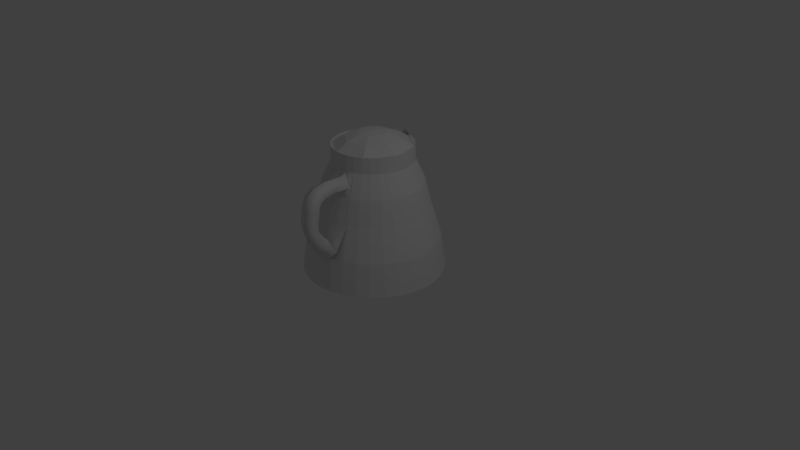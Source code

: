 # Source: Kande.blend  (saved by Blender 2.79.0; exported with 4.5.12 LTS)
import bpy
from mathutils import Matrix  # noqa: F401  (used for matrix-valued properties, if any)

bpy.ops.wm.read_factory_settings(use_empty=True)
scene = bpy.context.scene
scene.name = 'Scene'

# ---- collections
col_collection_1 = bpy.data.collections.new('Collection 1'); scene.collection.children.link(col_collection_1)

# ---- world
world_world = bpy.data.worlds.new('World'); scene.world = world_world
world_world.color = (0.05088, 0.05088, 0.05088)
world_world.use_sun_shadow = False
world_world.sun_shadow_jitter_overblur = 0.0
world_world.cycles.sampling_method = 'MANUAL'

# ---- cameras
cam_camera = bpy.data.cameras.new('Camera')
cam_camera.clip_end = 100.0
cam_camera.lens = 35.0
cam_camera.sensor_width = 32.0
cam_camera.sensor_height = 18.0
cam_camera.ortho_scale = 7.314
cam_camera.dof.focus_distance = 0.0
cam_camera.dof.aperture_fstop = 128.0

# ---- lights
light_lamp = bpy.data.lights.new('Lamp', 'POINT')
light_lamp.transmission_factor = 0.0
light_lamp.cutoff_distance = 30.0
light_lamp.energy = 100.0
light_lamp.shadow_buffer_clip_start = 1.001
light_lamp.shadow_soft_size = 0.1
light_lamp.shadow_maximum_resolution = 0.006
light_lamp.use_absolute_resolution = True

# ---- meshes
me_sphere_001 = bpy.data.meshes.new('Sphere.001')
me_sphere_001.from_pydata([(0.1692, 0.1692, 0.9709), (0.3286, 0.3286, 0.8855), (0.4719, 0.4649, 0.7593), (0.2393, -3.115e-07, 0.9709), (0.4647, -3.19e-07, 0.8855), (0.6631, -3.041e-07, 0.7485), (0.1692, -0.1692, 0.9709), (0.3286, -0.3286, 0.8855), (0.4689, -0.4689, 0.7485), (6.887e-09, -0.2393, 0.9709), (6.887e-09, -0.4647, 0.8855), (2.179e-08, -0.6631, 0.7485), (-2.304e-07, -5.562e-07, 1.0), (-0.1692, -0.1692, 0.9709), (-0.3286, -0.3286, 0.8855), (-0.4689, -0.4689, 0.7485), (-0.2393, -3.19e-07, 0.9709), (-0.4647, -3.339e-07, 0.8855), (-0.6631, -3.637e-07, 0.7485), (-0.1692, 0.1692, 0.9709), (-0.3286, 0.3286, 0.8855), (-0.4689, 0.4689, 0.7485), (6.887e-09, 0.2393, 0.9709), (-8.014e-09, 0.4647, 0.8855), (0.003023, 0.6591, 0.7593), (0.4454, -0.7003, 0.319), (0.3474, -0.7027, 0.5037), (0.1786, -0.7746, 0.4089), (0.2767, -0.7722, 0.2242), (0.5467, -1.005, 0.3535), (0.4569, -1.033, 0.5406), (0.2836, -1.091, 0.4445), (0.3734, -1.063, 0.2575), (0.6056, -1.187, 0.3381), (0.5313, -1.263, 0.5181), (0.3491, -1.293, 0.426), (0.4234, -1.217, 0.246), (0.6322, -1.274, 0.2913), (0.5795, -1.423, 0.4267), (0.3849, -1.411, 0.3603), (0.4376, -1.263, 0.2248), (0.6401, -1.309, 0.2239), (0.5982, -1.501, 0.2856), (0.3973, -1.464, 0.2623), (0.4393, -1.272, 0.2006), (0.6391, -1.32, 0.134), (0.5977, -1.52, 0.1614), (0.3965, -1.478, 0.1596), (0.4379, -1.279, 0.1321), (0.6366, -1.332, 0.03593), (0.5952, -1.532, 0.06339), (0.394, -1.49, 0.06227), (0.4354, -1.29, 0.03481), (0.6351, -1.345, -0.0574), (0.5932, -1.546, -0.04753), (0.3922, -1.504, -0.04191), (0.4341, -1.303, -0.05178), (0.63, -1.34, -0.1554), (0.5853, -1.537, -0.1929), (0.3855, -1.496, -0.1671), (0.4302, -1.299, -0.1297), (0.616, -1.296, -0.2786), (0.5659, -1.477, -0.3643), (0.3684, -1.443, -0.3176), (0.4185, -1.263, -0.2318), (0.5869, -1.188, -0.444), (0.5315, -1.35, -0.5614), (0.3364, -1.325, -0.5008), (0.3918, -1.164, -0.3833), (0.5372, -0.9923, -0.663), (0.4777, -1.137, -0.7987), (0.2844, -1.12, -0.7299), (0.3438, -0.9745, -0.5942), (0.002623, -0.0008826, -1.392), (-0.2062, 1.159, -1.392), (-0.1285, 0.7276, 0.7818), (0.02417, 1.178, -1.392), (0.01485, 0.6679, 0.7818), (0.2537, 1.151, -1.392), (0.1451, 0.6526, 0.7818), (0.4736, 1.08, -1.392), (0.2698, 0.6123, 0.7818), (0.6754, 0.9672, -1.392), (0.3843, 0.5484, 0.7818), (0.8514, 0.8174, -1.392), (0.4842, 0.4634, 0.7818), (0.9947, 0.6361, -1.392), (0.5655, 0.3605, 0.7818), (1.1, 0.4303, -1.392), (0.6252, 0.2437, 0.7818), (1.163, 0.2079, -1.392), (0.6609, 0.1176, 0.7818), (1.181, -0.02243, -1.392), (0.6714, -0.01311, 0.7818), (1.155, -0.252, -1.392), (0.6562, -0.1433, 0.7818), (1.083, -0.4719, -1.392), (0.6158, -0.2681, 0.7818), (0.9707, -0.6737, -1.392), (0.5519, -0.3826, 0.7818), (0.8209, -0.8496, -1.392), (0.4669, -0.4824, 0.7818), (0.6396, -0.9929, -1.392), (0.364, -0.5637, 0.7818), (0.4338, -1.098, -1.392), (0.2473, -0.6234, 0.7818), (0.2115, -1.161, -1.392), (0.1211, -0.6592, 0.7818), (-0.01892, -1.18, -1.392), (-0.009602, -0.6696, 0.7818), (-0.2485, -1.153, -1.392), (-0.1398, -0.6544, 0.7818), (-0.4684, -1.082, -1.392), (-0.2646, -0.6141, 0.7818), (-0.6702, -0.969, -1.392), (-0.3791, -0.5501, 0.7818), (-0.8461, -0.8191, -1.392), (-0.4789, -0.4651, 0.7818), (-0.9894, -0.6378, -1.392), (-0.5602, -0.3623, 0.7818), (-1.095, -0.4321, -1.392), (-0.6199, -0.2455, 0.7818), (-1.158, -0.2097, -1.392), (-0.6557, -0.1194, 0.7818), (-1.176, 0.02066, -1.392), (-0.6661, 0.01134, 0.7818), (-1.149, 0.2502, -1.392), (-0.6509, 0.1416, 0.7818), (-1.078, 0.4701, -1.392), (-0.6106, 0.2663, 0.7818), (-0.9655, 0.6719, -1.392), (-0.5466, 0.3808, 0.7818), (-0.8156, 0.8478, -1.392), (-0.4616, 0.4806, 0.7818), (-0.6343, 0.9912, -1.392), (-0.3672, 0.6088, 0.7818), (-0.4286, 1.096, -1.392), (-0.2662, 0.7559, 0.7818), (-0.1919, 1.08, -0.8342), (-0.1629, 0.9185, -0.2845), (-0.145, 0.8195, 0.1388), (-0.1159, 0.6574, 0.5131), (0.01485, 0.6679, 0.5131), (0.01786, 0.8326, 0.1388), (0.0197, 0.9332, -0.2845), (0.02269, 1.097, -0.8342), (0.1451, 0.6526, 0.5131), (0.1802, 0.8136, 0.1388), (0.2016, 0.9119, -0.2845), (0.2365, 1.072, -0.8342), (0.2698, 0.6123, 0.5131), (0.3356, 0.7633, 0.1388), (0.3758, 0.8555, -0.2845), (0.4413, 1.006, -0.8342), (0.3843, 0.5484, 0.5131), (0.4783, 0.6836, 0.1388), (0.5357, 0.7663, -0.2845), (0.6293, 0.9008, -0.8342), (0.4842, 0.4634, 0.5131), (0.6027, 0.5777, 0.1388), (0.6752, 0.6475, -0.2845), (0.7931, 0.7612, -0.8342), (0.5655, 0.3605, 0.5131), (0.7041, 0.4495, 0.1388), (0.7887, 0.5038, -0.2845), (0.9266, 0.5924, -0.8342), (0.6252, 0.2437, 0.5131), (0.7785, 0.304, 0.1388), (0.8721, 0.3408, -0.2845), (1.025, 0.4007, -0.8342), (0.6609, 0.1176, 0.5131), (0.823, 0.1468, 0.1388), (0.922, 0.1646, -0.2845), (1.083, 0.1936, -0.8342), (0.6714, -0.01311, 0.5131), (0.8361, -0.01612, 0.1388), (0.9367, -0.01796, -0.2845), (1.1, -0.02095, -0.8342), (0.6562, -0.1433, 0.5131), (0.8171, -0.1784, 0.1388), (0.9154, -0.1999, -0.2845), (1.075, -0.2347, -0.8342), (0.6158, -0.2681, 0.5131), (0.7668, -0.3339, 0.1388), (0.859, -0.3741, -0.2845), (1.009, -0.4396, -0.8342), (0.5519, -0.3826, 0.5131), (0.6872, -0.4766, 0.1388), (0.7698, -0.534, -0.2845), (0.9043, -0.6275, -0.8342), (0.4669, -0.4824, 0.5131), (0.5812, -0.601, 0.1388), (0.651, -0.6734, -0.2845), (0.7647, -0.7914, -0.8342), (0.364, -0.5637, 0.5131), (0.453, -0.7023, 0.1388), (0.5074, -0.787, -0.2845), (0.5959, -0.9249, -0.8342), (0.2473, -0.6234, 0.5131), (0.3075, -0.7767, 0.1388), (0.3443, -0.8704, -0.2845), (0.4042, -1.023, -0.8342), (0.1211, -0.6592, 0.5131), (0.1503, -0.8213, 0.1388), (0.1681, -0.9203, -0.2845), (0.1971, -1.082, -0.8342), (-0.009602, -0.6696, 0.5131), (-0.01261, -0.8343, 0.1388), (-0.01445, -0.9349, -0.2845), (-0.01745, -1.099, -0.8342), (-0.1398, -0.6544, 0.5131), (-0.1749, -0.8154, 0.1388), (-0.1963, -0.9136, -0.2845), (-0.2312, -1.074, -0.8342), (-0.2646, -0.6141, 0.5131), (-0.3304, -0.7651, 0.1388), (-0.3706, -0.8573, -0.2845), (-0.4361, -1.008, -0.8342), (-0.3791, -0.5501, 0.5131), (-0.4731, -0.6854, 0.1388), (-0.5305, -0.768, -0.2845), (-0.624, -0.9026, -0.8342), (-0.4789, -0.4651, 0.5131), (-0.5975, -0.5795, 0.1388), (-0.6699, -0.6493, -0.2845), (-0.7879, -0.763, -0.8342), (-0.5602, -0.3623, 0.5131), (-0.6988, -0.4513, 0.1388), (-0.7835, -0.5056, -0.2845), (-0.9214, -0.5941, -0.8342), (-0.6199, -0.2455, 0.5131), (-0.7732, -0.3058, 0.1388), (-0.8669, -0.3425, -0.2845), (-1.019, -0.4025, -0.8342), (-0.6557, -0.1194, 0.5131), (-0.8178, -0.1485, 0.1388), (-0.9168, -0.1664, -0.2845), (-1.078, -0.1954, -0.8342), (-0.6661, 0.01134, 0.5131), (-0.8308, 0.01435, 0.1388), (-0.9314, 0.01619, -0.2845), (-1.095, 0.01919, -0.8342), (-0.6509, 0.1416, 0.5131), (-0.8118, 0.1767, 0.1388), (-0.9101, 0.1981, -0.2845), (-1.07, 0.233, -0.8342), (-0.6106, 0.2663, 0.5131), (-0.7616, 0.3321, 0.1388), (-0.8538, 0.3723, -0.2845), (-1.004, 0.4378, -0.8342), (-0.5466, 0.3808, 0.5131), (-0.6819, 0.4748, 0.1388), (-0.7645, 0.5322, -0.2845), (-0.8991, 0.6258, -0.8342), (-0.4616, 0.4806, 0.5131), (-0.5759, 0.5992, 0.1388), (-0.6458, 0.6717, -0.2845), (-0.7595, 0.7896, -0.8342), (-0.3588, 0.562, 0.5131), (-0.4478, 0.7006, 0.1388), (-0.5021, 0.7852, -0.2845), (-0.5906, 0.9231, -0.8342), (-0.242, 0.6217, 0.5131), (-0.3023, 0.775, 0.1388), (-0.339, 0.8686, -0.2845), (-0.399, 1.021, -0.8342)], [], [(23, 22, 0, 1), (24, 23, 1, 2), (22, 12, 0), (0, 12, 3), (1, 0, 3, 4), (2, 1, 4, 5), (3, 12, 6), (4, 3, 6, 7), (5, 4, 7, 8), (7, 6, 9, 10), (8, 7, 10, 11), (6, 12, 9), (9, 12, 13), (10, 9, 13, 14), (11, 10, 14, 15), (13, 12, 16), (14, 13, 16, 17), (15, 14, 17, 18), (17, 16, 19, 20), (18, 17, 20, 21), (16, 12, 19), (19, 12, 22), (20, 19, 22, 23), (21, 20, 23, 24), (25, 29, 32, 28), (26, 30, 29, 25), (27, 31, 30, 26), (28, 32, 31, 27), (29, 33, 36, 32), (30, 34, 33, 29), (31, 35, 34, 30), (32, 36, 35, 31), (33, 37, 40, 36), (34, 38, 37, 33), (35, 39, 38, 34), (36, 40, 39, 35), (37, 41, 44, 40), (38, 42, 41, 37), (39, 43, 42, 38), (40, 44, 43, 39), (41, 45, 48, 44), (42, 46, 45, 41), (43, 47, 46, 42), (44, 48, 47, 43), (45, 49, 52, 48), (46, 50, 49, 45), (47, 51, 50, 46), (48, 52, 51, 47), (49, 53, 56, 52), (50, 54, 53, 49), (51, 55, 54, 50), (52, 56, 55, 51), (53, 57, 60, 56), (54, 58, 57, 53), (55, 59, 58, 54), (56, 60, 59, 55), (57, 61, 64, 60), (58, 62, 61, 57), (59, 63, 62, 58), (60, 64, 63, 59), (61, 65, 68, 64), (62, 66, 65, 61), (63, 67, 66, 62), (64, 68, 67, 63), (65, 69, 72, 68), (66, 70, 69, 65), (67, 71, 70, 66), (68, 72, 71, 67), (73, 74, 76), (141, 75, 77, 142), (73, 76, 78), (142, 77, 79, 146), (73, 78, 80), (146, 79, 81, 150), (73, 80, 82), (150, 81, 83, 154), (73, 82, 84), (154, 83, 85, 158), (73, 84, 86), (158, 85, 87, 162), (73, 86, 88), (162, 87, 89, 166), (73, 88, 90), (166, 89, 91, 170), (73, 90, 92), (170, 91, 93, 174), (73, 92, 94), (174, 93, 95, 178), (73, 94, 96), (178, 95, 97, 182), (73, 96, 98), (182, 97, 99, 186), (73, 98, 100), (186, 99, 101, 190), (73, 100, 102), (190, 101, 103, 194), (73, 102, 104), (194, 103, 105, 198), (73, 104, 106), (198, 105, 107, 202), (73, 106, 108), (202, 107, 109, 206), (73, 108, 110), (206, 109, 111, 210), (73, 110, 112), (210, 111, 113, 214), (73, 112, 114), (214, 113, 115, 218), (73, 114, 116), (218, 115, 117, 222), (73, 116, 118), (222, 117, 119, 226), (73, 118, 120), (226, 119, 121, 230), (73, 120, 122), (230, 121, 123, 234), (73, 122, 124), (234, 123, 125, 238), (73, 124, 126), (238, 125, 127, 242), (73, 126, 128), (242, 127, 129, 246), (73, 128, 130), (246, 129, 131, 250), (73, 130, 132), (250, 131, 133, 254), (73, 132, 134), (254, 133, 135, 258), (73, 134, 136), (258, 135, 137, 262), (73, 136, 74), (262, 137, 75, 141), (136, 265, 138, 74), (265, 264, 139, 138), (264, 263, 140, 139), (263, 262, 141, 140), (134, 261, 265, 136), (261, 260, 264, 265), (260, 259, 263, 264), (259, 258, 262, 263), (132, 257, 261, 134), (257, 256, 260, 261), (256, 255, 259, 260), (255, 254, 258, 259), (130, 253, 257, 132), (253, 252, 256, 257), (252, 251, 255, 256), (251, 250, 254, 255), (128, 249, 253, 130), (249, 248, 252, 253), (248, 247, 251, 252), (247, 246, 250, 251), (126, 245, 249, 128), (245, 244, 248, 249), (244, 243, 247, 248), (243, 242, 246, 247), (124, 241, 245, 126), (241, 240, 244, 245), (240, 239, 243, 244), (239, 238, 242, 243), (122, 237, 241, 124), (237, 236, 240, 241), (236, 235, 239, 240), (235, 234, 238, 239), (120, 233, 237, 122), (233, 232, 236, 237), (232, 231, 235, 236), (231, 230, 234, 235), (118, 229, 233, 120), (229, 228, 232, 233), (228, 227, 231, 232), (227, 226, 230, 231), (116, 225, 229, 118), (225, 224, 228, 229), (224, 223, 227, 228), (223, 222, 226, 227), (114, 221, 225, 116), (221, 220, 224, 225), (220, 219, 223, 224), (219, 218, 222, 223), (112, 217, 221, 114), (217, 216, 220, 221), (216, 215, 219, 220), (215, 214, 218, 219), (110, 213, 217, 112), (213, 212, 216, 217), (212, 211, 215, 216), (211, 210, 214, 215), (108, 209, 213, 110), (209, 208, 212, 213), (208, 207, 211, 212), (207, 206, 210, 211), (106, 205, 209, 108), (205, 204, 208, 209), (204, 203, 207, 208), (203, 202, 206, 207), (104, 201, 205, 106), (26, 25, 195, 194, 198), (200, 199, 203, 204), (27, 203, 199, 28), (102, 197, 201, 104), (27, 26, 198, 202, 203), (196, 195, 199, 200), (28, 199, 195, 25), (100, 193, 197, 102), (193, 192, 196, 197), (192, 191, 195, 196), (191, 190, 194, 195), (98, 189, 193, 100), (189, 188, 192, 193), (188, 187, 191, 192), (187, 186, 190, 191), (96, 185, 189, 98), (185, 184, 188, 189), (184, 183, 187, 188), (183, 182, 186, 187), (94, 181, 185, 96), (181, 180, 184, 185), (180, 179, 183, 184), (179, 178, 182, 183), (92, 177, 181, 94), (177, 176, 180, 181), (176, 175, 179, 180), (175, 174, 178, 179), (90, 173, 177, 92), (173, 172, 176, 177), (172, 171, 175, 176), (171, 170, 174, 175), (88, 169, 173, 90), (169, 168, 172, 173), (168, 167, 171, 172), (167, 166, 170, 171), (86, 165, 169, 88), (165, 164, 168, 169), (164, 163, 167, 168), (163, 162, 166, 167), (84, 161, 165, 86), (161, 160, 164, 165), (160, 159, 163, 164), (159, 158, 162, 163), (82, 157, 161, 84), (157, 156, 160, 161), (156, 155, 159, 160), (155, 154, 158, 159), (80, 153, 157, 82), (153, 152, 156, 157), (152, 151, 155, 156), (151, 150, 154, 155), (78, 149, 153, 80), (149, 148, 152, 153), (148, 147, 151, 152), (147, 146, 150, 151), (76, 145, 149, 78), (145, 144, 148, 149), (144, 143, 147, 148), (143, 142, 146, 147), (74, 138, 145, 76), (138, 139, 144, 145), (139, 140, 143, 144), (140, 141, 142, 143), (70, 201, 197, 196, 69), (72, 69, 196, 200), (71, 72, 200, 204, 205), (71, 205, 201, 70), (18, 21, 133, 131, 129, 127, 125), (15, 18, 125, 123, 121, 119, 117), (11, 15, 117, 115, 113, 111, 109), (8, 11, 109, 107, 105, 103, 101), (5, 8, 101, 99, 97, 95, 93), (2, 5, 93, 91, 89, 87, 85), (24, 2, 85, 83, 81, 79, 77)])
me_sphere_001.polygons.foreach_set('use_smooth', [0, 0, 0, 0, 0, 0, 0, 0, 0, 0, 0, 0, 0, 0, 0, 0, 0, 0, 0, 0, 0, 0, 0, 0, 1, 1, 1, 1, 1, 1, 1, 1, 1, 1, 1, 1, 1, 1, 1, 1, 1, 1, 1, 1, 1, 1, 1, 1, 1, 1, 1, 1, 1, 1, 1, 1, 1, 1, 1, 1, 1, 1, 1, 1, 1, 1, 1, 1, 0, 0, 0, 0, 0, 0, 0, 0, 0, 0, 0, 0, 0, 0, 0, 0, 0, 0, 0, 0, 0, 0, 0, 0, 0, 0, 0, 0, 0, 0, 0, 0, 0, 0, 0, 0, 0, 0, 0, 0, 0, 0, 0, 0, 0, 0, 0, 0, 0, 0, 0, 0, 0, 0, 0, 0, 0, 0, 0, 0, 0, 0, 0, 0, 0, 0, 0, 0, 0, 0, 0, 0, 0, 0, 0, 0, 0, 0, 0, 0, 0, 0, 0, 0, 0, 0, 0, 0, 0, 0, 0, 0, 0, 0, 0, 0, 0, 0, 0, 0, 0, 0, 0, 0, 0, 0, 0, 0, 0, 0, 0, 0, 0, 0, 0, 0, 0, 0, 0, 0, 0, 0, 0, 0, 0, 0, 0, 0, 0, 1, 0, 1, 0, 1, 0, 1, 0, 0, 0, 0, 0, 0, 0, 0, 0, 0, 0, 0, 0, 0, 0, 0, 0, 0, 0, 0, 0, 0, 0, 0, 0, 0, 0, 0, 0, 0, 0, 0, 0, 0, 0, 0, 0, 0, 0, 0, 0, 0, 0, 0, 0, 0, 0, 0, 0, 0, 0, 0, 0, 0, 0, 0, 1, 1, 1, 1, 0, 0, 0, 0, 0, 0, 0])
me_sphere_001.use_remesh_preserve_volume = False
me_sphere_001.use_remesh_preserve_attributes = False
me_sphere_001.use_mirror_vertex_groups = False
me_sphere_001.update()

# ---- objects
ob_sphere = bpy.data.objects.new('Sphere', me_sphere_001)
ob_lamp = bpy.data.objects.new('Lamp', light_lamp)
ob_camera = bpy.data.objects.new('Camera', cam_camera)

# ---- transforms, parenting, visibility, modifiers, constraints
ob_sphere.location = (-0.6651, 0.6788, 0.5177)
ob_sphere.rotation_euler = (0.0, -0.0, -0.1781)
ob_sphere.scale = (0.8482, 0.8482, 0.8289)
ob_sphere.lineart.crease_threshold = 0.0
ob_lamp.location = (4.076, 1.005, 5.904)
ob_lamp.rotation_euler = (0.6503, 0.05522, 1.866)
ob_lamp.lock_rotations_4d = False
ob_lamp.empty_display_type = 'ARROWS'
ob_lamp.color = (0.0, 0.0, 0.0, 0.0)
ob_lamp.lineart.crease_threshold = 0.0
ob_camera.location = (7.481, -6.508, 5.344)
ob_camera.rotation_euler = (1.109, 0.0, 0.8149)
ob_camera.lock_rotations_4d = False
ob_camera.empty_display_type = 'ARROWS'
ob_camera.color = (0.0, 0.0, 0.0, 0.0)
ob_camera.display_type = 'WIRE'
ob_camera.lineart.crease_threshold = 0.0

# ---- collection membership
col_collection_1.objects.link(ob_sphere)
col_collection_1.objects.link(ob_lamp)
col_collection_1.objects.link(ob_camera)

# ---- scene / render settings (as saved in the file)
scene.camera = ob_camera
scene.frame_start = 1; scene.frame_end = 250; scene.frame_set(1)
scene.render.engine = 'BLENDER_EEVEE_NEXT'
scene.render.resolution_percentage = 50
scene.render.dither_intensity = 0.0
scene.cycles.use_denoising = False
scene.cycles.samples = 128
scene.cycles.sampling_pattern = 'TABULATED_SOBOL'
scene.cycles.use_adaptive_sampling = False
scene.cycles.use_light_tree = False
scene.cycles.blur_glossy = 0.0
scene.cycles.sample_clamp_indirect = 0.0
scene.view_settings.view_transform = 'Standard'
bpy.context.view_layer.update()

